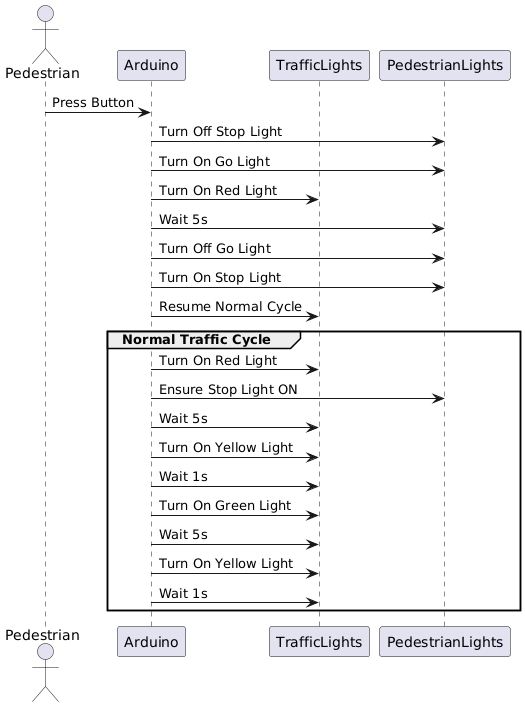

The diagram above was rendered by PlantUML. Its source (embedded in the PNG):
@startuml
actor Pedestrian as P
participant Arduino as A
participant TrafficLights as TL
participant PedestrianLights as PL

P -> A : Press Button
A -> PL : Turn Off Stop Light
A -> PL : Turn On Go Light
A -> TL : Turn On Red Light
A -> PL : Wait 5s
A -> PL : Turn Off Go Light
A -> PL : Turn On Stop Light
A -> TL : Resume Normal Cycle

group Normal Traffic Cycle
    A -> TL : Turn On Red Light
    A -> PL : Ensure Stop Light ON
    A -> TL : Wait 5s
    A -> TL : Turn On Yellow Light
    A -> TL : Wait 1s
    A -> TL : Turn On Green Light
    A -> TL : Wait 5s
    A -> TL : Turn On Yellow Light
    A -> TL : Wait 1s
end
@enduml